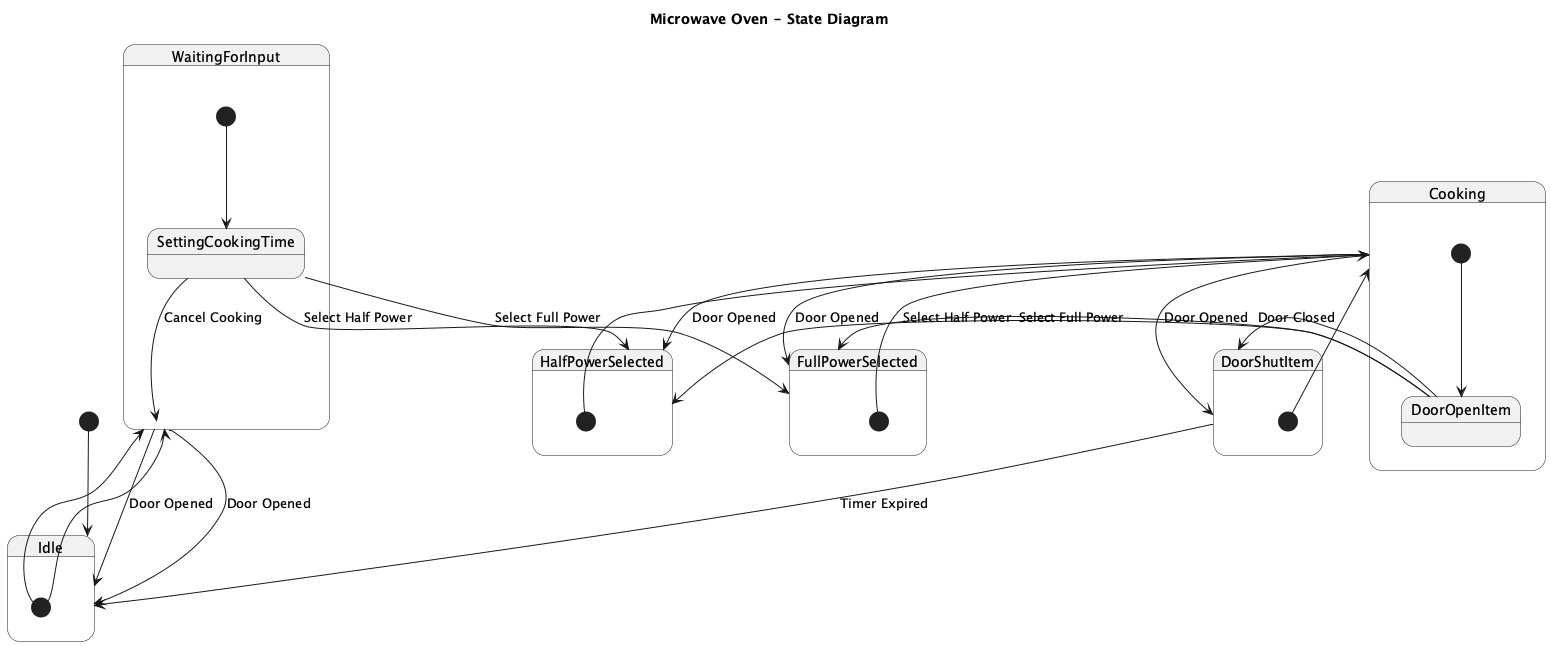

The diagram above was rendered by PlantUML. Its source (embedded in the PNG):
@startuml
title Microwave Oven - State Diagram

[*] --> Idle

state "Idle" as Idle {
  [*] --> WaitingForInput
  WaitingForInput --> Idle : Door Opened
}

state "WaitingForInput" as WaitingForInput {
  [*] --> SettingCookingTime
  SettingCookingTime --> WaitingForInput : Cancel Cooking
  SettingCookingTime --> HalfPowerSelected : Select Half Power
  SettingCookingTime --> FullPowerSelected : Select Full Power
}

state "HalfPowerSelected" as HalfPowerSelected {
  [*] --> Cooking
  Cooking --> HalfPowerSelected : Door Opened
}

state "FullPowerSelected" as FullPowerSelected {
  [*] --> Cooking
  Cooking --> FullPowerSelected : Door Opened
}

state "Cooking" as Cooking {
  [*] --> DoorOpenItem
  DoorOpenItem --> DoorShutItem : Door Closed
  DoorShutItem --> Idle : Timer Expired
  DoorOpenItem --> HalfPowerSelected : Select Half Power
  DoorOpenItem --> FullPowerSelected : Select Full Power
}

state "DoorShutItem" as DoorShutItem {
  [*] --> Cooking
  Cooking --> DoorShutItem : Door Opened
}

state "Idle" as Idle {
  [*] --> WaitingForInput
  WaitingForInput --> Idle : Door Opened
}
@enduml